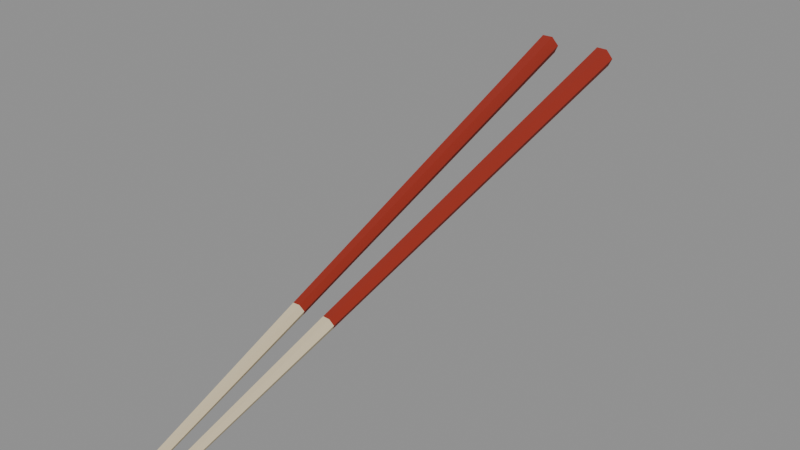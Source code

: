 # Source: hashi.blend  (saved by Blender 5.1.30; exported with 4.5.12 LTS)
import bpy
from mathutils import Matrix  # noqa: F401  (used for matrix-valued properties, if any)

bpy.ops.wm.read_factory_settings(use_empty=True)
scene = bpy.context.scene
scene.name = 'Scene'

# ---- materials (node trees are filled in below, after node groups)
mat_tree_vcol = bpy.data.materials.new('tree_vcol')
mat_tree_vcol.diffuse_color = (1.0, 1.0, 1.0, 1.0)

# ---- material node trees
mat_tree_vcol.use_nodes = True; mat_tree_vcol.node_tree.nodes.clear()
_N = mat_tree_vcol.node_tree.nodes; _L = mat_tree_vcol.node_tree.links
n0 = _N.new('ShaderNodeBsdfPrincipled'); n0.name = 'Principled BSDF'; n0.location = (-200, 100)
n0.inputs[2].default_value = 1.0
n1 = _N.new('ShaderNodeOutputMaterial'); n1.name = 'Material Output'; n1.location = (200, 100)
n2 = _N.new('ShaderNodeVertexColor'); n2.name = 'Color Attribute'; n2.location = (0, 0)
n2.layer_name = 'Col'
_L.new(n0.outputs[0], n1.inputs[0])
_L.new(n2.outputs[0], n0.inputs[0])
n1.is_active_output = True

# ---- meshes
me_hashi = bpy.data.meshes.new('hashi')
me_hashi.from_pydata([(-0.002401, 5.482e-05, 1.827e-05), (-0.003201, 0.0004656, -0.001305), (-0.004799, 0.0004108, -0.001324), (-0.005599, -5.482e-05, -1.827e-05), (-0.004799, -0.0004656, 0.001305), (-0.003201, -0.0004108, 0.001324), (-0.003802, 0.06309, 0.02103), (-0.005101, 0.06376, 0.01888), (-0.007699, 0.06367, 0.01885), (-0.008998, 0.06291, 0.02097), (-0.007699, 0.06224, 0.02312), (-0.005101, 0.06233, 0.02315), (-0.003802, 0.06309, 0.02103), (-0.005101, 0.06376, 0.01888), (-0.007699, 0.06367, 0.01885), (-0.008998, 0.06291, 0.02097), (-0.007699, 0.06224, 0.02312), (-0.005101, 0.06233, 0.02315), (-0.007803, 0.2101, 0.07005), (-0.009901, 0.2112, 0.06657), (-0.0141, 0.2111, 0.06653), (-0.0162, 0.2099, 0.06995), (-0.0141, 0.2088, 0.07343), (-0.009901, 0.2089, 0.07347), (0.005599, -5.482e-05, -1.827e-05), (0.004799, 0.0004108, -0.001324), (0.003201, 0.0004656, -0.001305), (0.002401, 5.482e-05, 1.827e-05), (0.003201, -0.0004108, 0.001324), (0.004799, -0.0004656, 0.001305), (0.008998, 0.06291, 0.02097), (0.007699, 0.06367, 0.01885), (0.005101, 0.06376, 0.01888), (0.003802, 0.06309, 0.02103), (0.005101, 0.06233, 0.02315), (0.007699, 0.06224, 0.02312), (0.008998, 0.06291, 0.02097), (0.007699, 0.06367, 0.01885), (0.005101, 0.06376, 0.01888), (0.003802, 0.06309, 0.02103), (0.005101, 0.06233, 0.02315), (0.007699, 0.06224, 0.02312), (0.0162, 0.2099, 0.06995), (0.0141, 0.2111, 0.06653), (0.009901, 0.2112, 0.06657), (0.007803, 0.2101, 0.07005), (0.009901, 0.2089, 0.07347), (0.0141, 0.2088, 0.07343)], [], [(0, 1, 7, 6), (1, 2, 8, 7), (2, 3, 9, 8), (3, 4, 10, 9), (4, 5, 11, 10), (5, 0, 6, 11), (6, 7, 8, 9, 10, 11), (12, 13, 19, 18), (13, 14, 20, 19), (14, 15, 21, 20), (15, 16, 22, 21), (16, 17, 23, 22), (17, 12, 18, 23), (18, 19, 20, 21, 22, 23), (24, 25, 31, 30), (25, 26, 32, 31), (26, 27, 33, 32), (27, 28, 34, 33), (28, 29, 35, 34), (29, 24, 30, 35), (30, 31, 32, 33, 34, 35), (36, 37, 43, 42), (37, 38, 44, 43), (38, 39, 45, 44), (39, 40, 46, 45), (40, 41, 47, 46), (41, 36, 42, 47), (42, 43, 44, 45, 46, 47)])
me_hashi.polygons.foreach_set('use_smooth', [True] * 28)
_k = set([(0, 6), (1, 7), (2, 8), (3, 9), (4, 10), (5, 11), (6, 7), (6, 11), (7, 8), (8, 9), (9, 10), (10, 11), (12, 18), (13, 19), (14, 20), (15, 21), (16, 22), (17, 23), (18, 19), (18, 23), (19, 20), (20, 21), (21, 22), (22, 23), (24, 30), (25, 31), (26, 32), (27, 33), (28, 34), (29, 35), (30, 31), (30, 35), (31, 32), (32, 33), (33, 34), (34, 35), (36, 42), (37, 43), (38, 44), (39, 45), (40, 46), (41, 47), (42, 43), (42, 47), (43, 44), (44, 45), (45, 46), (46, 47)])
me_hashi.attributes.new('sharp_edge', 'BOOLEAN', 'EDGE').data.foreach_set('value', [ (min(e.vertices), max(e.vertices)) in _k for e in me_hashi.edges])
_ca = me_hashi.color_attributes.new('Col', 'BYTE_COLOR', 'CORNER')
_ca.data.foreach_set('color', [0.7011, 0.5906, 0.3916, 1.0, 0.7011, 0.5906, 0.3916, 1.0, 0.7011, 0.5906, 0.3916, 1.0, 0.7011, 0.5906, 0.3916, 1.0, 0.7011, 0.5906, 0.3916, 1.0, 0.7011, 0.5906, 0.3916, 1.0, 0.7011, 0.5906, 0.3916, 1.0, 0.7011, 0.5906, 0.3916, 1.0, 0.7011, 0.5906, 0.3916, 1.0, 0.7011, 0.5906, 0.3916, 1.0, 0.7011, 0.5906, 0.3916, 1.0, 0.7011, 0.5906, 0.3916, 1.0, 0.7011, 0.5906, 0.3916, 1.0, 0.7011, 0.5906, 0.3916, 1.0, 0.7011, 0.5906, 0.3916, 1.0, 0.7011, 0.5906, 0.3916, 1.0, 0.7011, 0.5906, 0.3916, 1.0, 0.7011, 0.5906, 0.3916, 1.0, 0.7011, 0.5906, 0.3916, 1.0, 0.7011, 0.5906, 0.3916, 1.0, 0.7011, 0.5906, 0.3916, 1.0, 0.7011, 0.5906, 0.3916, 1.0, 0.7011, 0.5906, 0.3916, 1.0, 0.7011, 0.5906, 0.3916, 1.0, 0.3864, 0.3231, 0.2159, 1.0, 0.3864, 0.3231, 0.2159, 1.0, 0.3864, 0.3231, 0.2159, 1.0, 0.3864, 0.3231, 0.2159, 1.0, 0.3916, 0.3278, 0.2195, 1.0, 0.3916, 0.3278, 0.2195, 1.0, 0.2961, 0.02217, 0.009721, 1.0, 0.2961, 0.02217, 0.009721, 1.0, 0.3005, 0.02217, 0.01033, 1.0, 0.2747, 0.02029, 0.009134, 1.0, 0.2961, 0.02217, 0.009721, 1.0, 0.2961, 0.02217, 0.009721, 1.0, 0.3005, 0.02217, 0.01033, 1.0, 0.3005, 0.02217, 0.01033, 1.0, 0.2961, 0.02217, 0.009721, 1.0, 0.2961, 0.02217, 0.009721, 1.0, 0.3005, 0.02217, 0.01033, 1.0, 0.3005, 0.02217, 0.01033, 1.0, 0.2961, 0.02217, 0.009721, 1.0, 0.2961, 0.02217, 0.009721, 1.0, 0.3005, 0.02217, 0.01033, 1.0, 0.3005, 0.02217, 0.01033, 1.0, 0.2961, 0.02217, 0.009721, 1.0, 0.2961, 0.02217, 0.009721, 1.0, 0.3005, 0.02217, 0.01033, 1.0, 0.3005, 0.02217, 0.01033, 1.0, 0.2961, 0.02217, 0.009721, 1.0, 0.2961, 0.02217, 0.009721, 1.0, 0.2874, 0.02122, 0.009721, 1.0, 0.3005, 0.02217, 0.01033, 1.0, 0.3005, 0.02217, 0.01033, 1.0, 0.3005, 0.02217, 0.01033, 1.0, 0.3005, 0.02217, 0.01033, 1.0, 0.3005, 0.02217, 0.01033, 1.0, 0.3005, 0.02217, 0.01033, 1.0, 0.3005, 0.02217, 0.01033, 1.0, 0.7011, 0.5906, 0.3916, 1.0, 0.7011, 0.5906, 0.3916, 1.0, 0.7011, 0.5906, 0.3916, 1.0, 0.7011, 0.5906, 0.3916, 1.0, 0.7011, 0.5906, 0.3916, 1.0, 0.7011, 0.5906, 0.3916, 1.0, 0.7011, 0.5906, 0.3916, 1.0, 0.7011, 0.5906, 0.3916, 1.0, 0.7011, 0.5906, 0.3916, 1.0, 0.7011, 0.5906, 0.3916, 1.0, 0.7011, 0.5906, 0.3916, 1.0, 0.7011, 0.5906, 0.3916, 1.0, 0.7011, 0.5906, 0.3916, 1.0, 0.7011, 0.5906, 0.3916, 1.0, 0.7011, 0.5906, 0.3916, 1.0, 0.7011, 0.5906, 0.3916, 1.0, 0.7011, 0.5906, 0.3916, 1.0, 0.7011, 0.5906, 0.3916, 1.0, 0.7011, 0.5906, 0.3916, 1.0, 0.7011, 0.5906, 0.3916, 1.0, 0.7011, 0.5906, 0.3916, 1.0, 0.7011, 0.5906, 0.3916, 1.0, 0.7011, 0.5906, 0.3916, 1.0, 0.7011, 0.5906, 0.3916, 1.0, 0.3864, 0.3231, 0.2159, 1.0, 0.3864, 0.3231, 0.2159, 1.0, 0.3864, 0.3231, 0.2159, 1.0, 0.3864, 0.3231, 0.2159, 1.0, 0.3916, 0.3278, 0.2195, 1.0, 0.3916, 0.3278, 0.2195, 1.0, 0.2961, 0.02217, 0.009721, 1.0, 0.2961, 0.02217, 0.009721, 1.0, 0.3005, 0.02217, 0.01033, 1.0, 0.3005, 0.02217, 0.01033, 1.0, 0.2961, 0.02217, 0.009721, 1.0, 0.2961, 0.02217, 0.009721, 1.0, 0.3005, 0.02217, 0.01033, 1.0, 0.3005, 0.02217, 0.01033, 1.0, 0.2961, 0.02217, 0.009721, 1.0, 0.2961, 0.02217, 0.009721, 1.0, 0.2874, 0.02122, 0.009721, 1.0, 0.3005, 0.02217, 0.01033, 1.0, 0.2961, 0.02217, 0.009721, 1.0, 0.2961, 0.02217, 0.009721, 1.0, 0.3005, 0.02217, 0.01033, 1.0, 0.2874, 0.02122, 0.009721, 1.0, 0.2961, 0.02217, 0.009721, 1.0, 0.2961, 0.02217, 0.009721, 1.0, 0.3005, 0.02217, 0.01033, 1.0, 0.3005, 0.02217, 0.01033, 1.0, 0.2961, 0.02217, 0.009721, 1.0, 0.2961, 0.02217, 0.009721, 1.0, 0.3005, 0.02217, 0.01033, 1.0, 0.3005, 0.02217, 0.01033, 1.0, 0.3005, 0.02217, 0.01033, 1.0, 0.3005, 0.02217, 0.01033, 1.0, 0.3005, 0.02217, 0.01033, 1.0, 0.3005, 0.02217, 0.01033, 1.0, 0.3005, 0.02217, 0.01033, 1.0, 0.3005, 0.02217, 0.01033, 1.0])
me_hashi.materials.append(mat_tree_vcol)
me_hashi.update()

# ---- objects
ob_hashi = bpy.data.objects.new('hashi', me_hashi)

# ---- transforms, parenting, visibility, modifiers, constraints
ob_hashi.location = (0.0, 0.0, 0.0)

# ---- collection membership
scene.collection.objects.link(ob_hashi)

# ---- scene / render settings (as saved in the file)
scene.frame_start = 1; scene.frame_end = 250; scene.frame_set(1)
scene.render.engine = 'BLENDER_EEVEE_NEXT'
scene.render.bake_bias = 0.0
scene.render.bake_samples = 0
scene.cycles.sampling_pattern = 'TABULATED_SOBOL'
scene.eevee.use_volume_custom_range = False
bpy.context.view_layer.update()

# ---- added for rendering (the .blend has no active camera and no usable light): camera, sun + grey world if the file has none
cam_auto = bpy.data.cameras.new('AutoCamera')
cam_auto.lens = 50.0
cam_auto.sensor_width = 36.0
cam_auto.clip_end = 1000.0
ob_auto_camera = bpy.data.objects.new('AutoCamera', cam_auto)
scene.collection.objects.link(ob_auto_camera)
ob_auto_camera.location = (0.209877, -0.146474, 0.203977)
ob_auto_camera.rotation_euler = (1.09748, -7.21219e-08, 0.694738)
scene.camera = ob_auto_camera
light_auto_sun = bpy.data.lights.new('AutoSun', 'SUN')
light_auto_sun.energy = 3.0
light_auto_sun.angle = 0.0523599
ob_auto_sun = bpy.data.objects.new('AutoSun', light_auto_sun)
scene.collection.objects.link(ob_auto_sun)
ob_auto_sun.rotation_euler = (0.872665, 0.174533, 0.523599)
if scene.world is None:
    world_auto = bpy.data.worlds.new('AutoWorld')
    world_auto.color = (0.3, 0.3, 0.3)
    scene.world = world_auto
bpy.context.view_layer.update()
